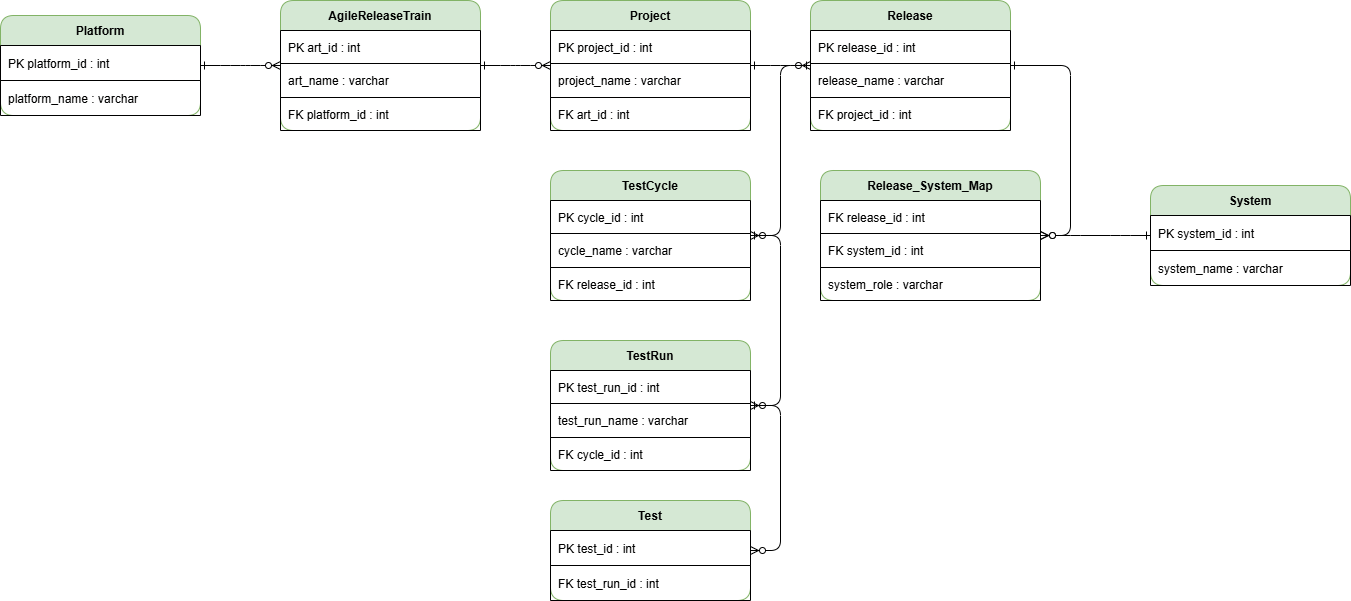

The diagram above was exported from draw.io. Its source (the exported page's mxGraphModel, read from the mxfile embedded in the PNG):
<mxGraphModel dx="1426" dy="785" grid="1" gridSize="10" guides="1" tooltips="1" connect="1" arrows="1" fold="1" page="1" pageScale="1" pageWidth="1600" pageHeight="900" background="#FFFFFF" math="0" shadow="0">
  <root>
    <mxCell id="0" />
    <mxCell id="1" parent="0" />
    <mxCell id="Platform" value="Platform" style="shape=table;startSize=30;childLayout=tableLayout;rowLines=0;fontStyle=1;align=center;rounded=1;labelBackgroundColor=none;fillColor=#d5e8d4;strokeColor=#82b366;" parent="1" vertex="1">
      <mxGeometry x="70" y="115" width="200" height="100" as="geometry" />
    </mxCell>
    <mxCell id="_486kBMGEAMqEpYw8NbH-1" value="PK platform_id : int" style="shape=partialRectangle;fillColor=none;align=left;spacingLeft=6;rounded=1;labelBackgroundColor=none;" parent="Platform" vertex="1">
      <mxGeometry y="30" width="200" height="35" as="geometry" />
    </mxCell>
    <mxCell id="_486kBMGEAMqEpYw8NbH-2" value="platform_name : varchar" style="shape=partialRectangle;fillColor=none;align=left;spacingLeft=6;rounded=1;labelBackgroundColor=none;" parent="Platform" vertex="1">
      <mxGeometry y="65" width="200" height="35" as="geometry" />
    </mxCell>
    <mxCell id="AgileReleaseTrain" value="AgileReleaseTrain" style="shape=table;startSize=30;childLayout=tableLayout;rowLines=0;fontStyle=1;align=center;rounded=1;labelBackgroundColor=none;fillColor=#d5e8d4;strokeColor=#82b366;" parent="1" vertex="1">
      <mxGeometry x="350" y="100" width="200" height="130" as="geometry" />
    </mxCell>
    <mxCell id="_486kBMGEAMqEpYw8NbH-3" value="PK art_id : int" style="shape=partialRectangle;fillColor=none;align=left;spacingLeft=6;rounded=1;labelBackgroundColor=none;" parent="AgileReleaseTrain" vertex="1">
      <mxGeometry y="30" width="200" height="33" as="geometry" />
    </mxCell>
    <mxCell id="_486kBMGEAMqEpYw8NbH-4" value="art_name : varchar" style="shape=partialRectangle;fillColor=none;align=left;spacingLeft=6;rounded=1;labelBackgroundColor=none;" parent="AgileReleaseTrain" vertex="1">
      <mxGeometry y="63" width="200" height="34" as="geometry" />
    </mxCell>
    <mxCell id="_486kBMGEAMqEpYw8NbH-5" value="FK platform_id : int" style="shape=partialRectangle;fillColor=none;align=left;spacingLeft=6;rounded=1;labelBackgroundColor=none;" parent="AgileReleaseTrain" vertex="1">
      <mxGeometry y="97" width="200" height="33" as="geometry" />
    </mxCell>
    <mxCell id="Project" value="Project" style="shape=table;startSize=30;childLayout=tableLayout;rowLines=0;fontStyle=1;align=center;rounded=1;labelBackgroundColor=none;fillColor=#d5e8d4;strokeColor=#82b366;" parent="1" vertex="1">
      <mxGeometry x="620" y="100" width="200" height="130" as="geometry" />
    </mxCell>
    <mxCell id="_486kBMGEAMqEpYw8NbH-6" value="PK project_id : int" style="shape=partialRectangle;fillColor=none;align=left;spacingLeft=6;rounded=1;labelBackgroundColor=none;" parent="Project" vertex="1">
      <mxGeometry y="30" width="200" height="33" as="geometry" />
    </mxCell>
    <mxCell id="_486kBMGEAMqEpYw8NbH-7" value="project_name : varchar" style="shape=partialRectangle;fillColor=none;align=left;spacingLeft=6;rounded=1;labelBackgroundColor=none;" parent="Project" vertex="1">
      <mxGeometry y="63" width="200" height="34" as="geometry" />
    </mxCell>
    <mxCell id="_486kBMGEAMqEpYw8NbH-8" value="FK art_id : int" style="shape=partialRectangle;fillColor=none;align=left;spacingLeft=6;rounded=1;labelBackgroundColor=none;" parent="Project" vertex="1">
      <mxGeometry y="97" width="200" height="33" as="geometry" />
    </mxCell>
    <mxCell id="Release" value="Release" style="shape=table;startSize=30;childLayout=tableLayout;rowLines=0;fontStyle=1;align=center;rounded=1;labelBackgroundColor=none;fillColor=#d5e8d4;strokeColor=#82b366;" parent="1" vertex="1">
      <mxGeometry x="880" y="100" width="200" height="130" as="geometry" />
    </mxCell>
    <mxCell id="_486kBMGEAMqEpYw8NbH-9" value="PK release_id : int" style="shape=partialRectangle;fillColor=none;align=left;spacingLeft=6;rounded=1;labelBackgroundColor=none;" parent="Release" vertex="1">
      <mxGeometry y="30" width="200" height="33" as="geometry" />
    </mxCell>
    <mxCell id="_486kBMGEAMqEpYw8NbH-10" value="release_name : varchar" style="shape=partialRectangle;fillColor=none;align=left;spacingLeft=6;rounded=1;labelBackgroundColor=none;" parent="Release" vertex="1">
      <mxGeometry y="63" width="200" height="34" as="geometry" />
    </mxCell>
    <mxCell id="_486kBMGEAMqEpYw8NbH-11" value="FK project_id : int" style="shape=partialRectangle;fillColor=none;align=left;spacingLeft=6;rounded=1;labelBackgroundColor=none;" parent="Release" vertex="1">
      <mxGeometry y="97" width="200" height="33" as="geometry" />
    </mxCell>
    <mxCell id="System" value="System" style="shape=table;startSize=30;childLayout=tableLayout;rowLines=0;fontStyle=1;align=center;rounded=1;labelBackgroundColor=none;fillColor=#d5e8d4;strokeColor=#82b366;" parent="1" vertex="1">
      <mxGeometry x="1220" y="285" width="200" height="100" as="geometry" />
    </mxCell>
    <mxCell id="_486kBMGEAMqEpYw8NbH-12" value="PK system_id : int" style="shape=partialRectangle;fillColor=none;align=left;spacingLeft=6;rounded=1;labelBackgroundColor=none;" parent="System" vertex="1">
      <mxGeometry y="30" width="200" height="35" as="geometry" />
    </mxCell>
    <mxCell id="_486kBMGEAMqEpYw8NbH-13" value="system_name : varchar" style="shape=partialRectangle;fillColor=none;align=left;spacingLeft=6;rounded=1;labelBackgroundColor=none;" parent="System" vertex="1">
      <mxGeometry y="65" width="200" height="35" as="geometry" />
    </mxCell>
    <mxCell id="Release_System_Map" value="Release_System_Map" style="shape=table;startSize=30;childLayout=tableLayout;rowLines=0;fontStyle=1;align=center;rounded=1;labelBackgroundColor=none;fillColor=#d5e8d4;strokeColor=#82b366;" parent="1" vertex="1">
      <mxGeometry x="890" y="270" width="220" height="130" as="geometry" />
    </mxCell>
    <mxCell id="_486kBMGEAMqEpYw8NbH-14" value="FK release_id : int" style="shape=partialRectangle;fillColor=none;align=left;spacingLeft=6;rounded=1;labelBackgroundColor=none;" parent="Release_System_Map" vertex="1">
      <mxGeometry y="30" width="220" height="33" as="geometry" />
    </mxCell>
    <mxCell id="_486kBMGEAMqEpYw8NbH-15" value="FK system_id : int" style="shape=partialRectangle;fillColor=none;align=left;spacingLeft=6;rounded=1;labelBackgroundColor=none;" parent="Release_System_Map" vertex="1">
      <mxGeometry y="63" width="220" height="34" as="geometry" />
    </mxCell>
    <mxCell id="_486kBMGEAMqEpYw8NbH-16" value="system_role : varchar" style="shape=partialRectangle;fillColor=none;align=left;spacingLeft=6;rounded=1;labelBackgroundColor=none;" parent="Release_System_Map" vertex="1">
      <mxGeometry y="97" width="220" height="33" as="geometry" />
    </mxCell>
    <mxCell id="TestCycle" value="TestCycle" style="shape=table;startSize=30;childLayout=tableLayout;rowLines=0;fontStyle=1;align=center;rounded=1;labelBackgroundColor=none;fillColor=#d5e8d4;strokeColor=#82b366;" parent="1" vertex="1">
      <mxGeometry x="620" y="270" width="200" height="130" as="geometry" />
    </mxCell>
    <mxCell id="_486kBMGEAMqEpYw8NbH-17" value="PK cycle_id : int" style="shape=partialRectangle;fillColor=none;align=left;spacingLeft=6;rounded=1;labelBackgroundColor=none;" parent="TestCycle" vertex="1">
      <mxGeometry y="30" width="200" height="33" as="geometry" />
    </mxCell>
    <mxCell id="_486kBMGEAMqEpYw8NbH-18" value="cycle_name : varchar" style="shape=partialRectangle;fillColor=none;align=left;spacingLeft=6;rounded=1;labelBackgroundColor=none;" parent="TestCycle" vertex="1">
      <mxGeometry y="63" width="200" height="34" as="geometry" />
    </mxCell>
    <mxCell id="_486kBMGEAMqEpYw8NbH-19" value="FK release_id : int" style="shape=partialRectangle;fillColor=none;align=left;spacingLeft=6;rounded=1;labelBackgroundColor=none;" parent="TestCycle" vertex="1">
      <mxGeometry y="97" width="200" height="33" as="geometry" />
    </mxCell>
    <mxCell id="TestRun" value="TestRun" style="shape=table;startSize=30;childLayout=tableLayout;rowLines=0;fontStyle=1;align=center;rounded=1;labelBackgroundColor=none;fillColor=#d5e8d4;strokeColor=#82b366;" parent="1" vertex="1">
      <mxGeometry x="620" y="440" width="200" height="130" as="geometry" />
    </mxCell>
    <mxCell id="_486kBMGEAMqEpYw8NbH-20" value="PK test_run_id : int" style="shape=partialRectangle;fillColor=none;align=left;spacingLeft=6;rounded=1;labelBackgroundColor=none;" parent="TestRun" vertex="1">
      <mxGeometry y="30" width="200" height="33" as="geometry" />
    </mxCell>
    <mxCell id="_486kBMGEAMqEpYw8NbH-21" value="test_run_name : varchar" style="shape=partialRectangle;fillColor=none;align=left;spacingLeft=6;rounded=1;labelBackgroundColor=none;" parent="TestRun" vertex="1">
      <mxGeometry y="63" width="200" height="34" as="geometry" />
    </mxCell>
    <mxCell id="_486kBMGEAMqEpYw8NbH-22" value="FK cycle_id : int" style="shape=partialRectangle;fillColor=none;align=left;spacingLeft=6;rounded=1;labelBackgroundColor=none;" parent="TestRun" vertex="1">
      <mxGeometry y="97" width="200" height="33" as="geometry" />
    </mxCell>
    <mxCell id="Test" value="Test" style="shape=table;startSize=30;childLayout=tableLayout;rowLines=0;fontStyle=1;align=center;rounded=1;labelBackgroundColor=none;fillColor=#d5e8d4;strokeColor=#82b366;" parent="1" vertex="1">
      <mxGeometry x="620" y="600" width="200" height="100" as="geometry" />
    </mxCell>
    <mxCell id="_486kBMGEAMqEpYw8NbH-23" value="PK test_id : int" style="shape=partialRectangle;fillColor=none;align=left;spacingLeft=6;rounded=1;labelBackgroundColor=none;" parent="Test" vertex="1">
      <mxGeometry y="30" width="200" height="35" as="geometry" />
    </mxCell>
    <mxCell id="_486kBMGEAMqEpYw8NbH-24" value="FK test_run_id : int" style="shape=partialRectangle;fillColor=none;align=left;spacingLeft=6;rounded=1;labelBackgroundColor=none;" parent="Test" vertex="1">
      <mxGeometry y="65" width="200" height="35" as="geometry" />
    </mxCell>
    <mxCell id="_486kBMGEAMqEpYw8NbH-25" style="edgeStyle=entityRelationEdgeStyle;endArrow=ERzeroToMany;startArrow=ERone;labelBackgroundColor=none;fontColor=default;" parent="1" source="Platform" target="AgileReleaseTrain" edge="1">
      <mxGeometry relative="1" as="geometry" />
    </mxCell>
    <mxCell id="_486kBMGEAMqEpYw8NbH-26" style="edgeStyle=entityRelationEdgeStyle;endArrow=ERzeroToMany;startArrow=ERone;labelBackgroundColor=none;fontColor=default;" parent="1" source="AgileReleaseTrain" target="Project" edge="1">
      <mxGeometry relative="1" as="geometry" />
    </mxCell>
    <mxCell id="_486kBMGEAMqEpYw8NbH-27" style="edgeStyle=entityRelationEdgeStyle;endArrow=ERzeroToMany;startArrow=ERone;labelBackgroundColor=none;fontColor=default;" parent="1" source="Project" target="Release" edge="1">
      <mxGeometry relative="1" as="geometry" />
    </mxCell>
    <mxCell id="_486kBMGEAMqEpYw8NbH-28" style="edgeStyle=entityRelationEdgeStyle;endArrow=ERzeroToMany;startArrow=ERone;labelBackgroundColor=none;fontColor=default;" parent="1" source="Release" target="TestCycle" edge="1">
      <mxGeometry relative="1" as="geometry" />
    </mxCell>
    <mxCell id="_486kBMGEAMqEpYw8NbH-29" style="edgeStyle=entityRelationEdgeStyle;endArrow=ERzeroToMany;startArrow=ERone;labelBackgroundColor=none;fontColor=default;" parent="1" source="TestCycle" target="TestRun" edge="1">
      <mxGeometry relative="1" as="geometry" />
    </mxCell>
    <mxCell id="_486kBMGEAMqEpYw8NbH-30" style="edgeStyle=entityRelationEdgeStyle;endArrow=ERzeroToMany;startArrow=ERone;labelBackgroundColor=none;fontColor=default;" parent="1" source="TestRun" target="Test" edge="1">
      <mxGeometry relative="1" as="geometry" />
    </mxCell>
    <mxCell id="_486kBMGEAMqEpYw8NbH-31" style="edgeStyle=entityRelationEdgeStyle;endArrow=ERzeroToMany;startArrow=ERone;labelBackgroundColor=none;fontColor=default;" parent="1" source="Release" target="Release_System_Map" edge="1">
      <mxGeometry relative="1" as="geometry" />
    </mxCell>
    <mxCell id="_486kBMGEAMqEpYw8NbH-32" style="edgeStyle=entityRelationEdgeStyle;endArrow=ERzeroToMany;startArrow=ERone;labelBackgroundColor=none;fontColor=default;" parent="1" source="System" target="Release_System_Map" edge="1">
      <mxGeometry relative="1" as="geometry" />
    </mxCell>
  </root>
</mxGraphModel>